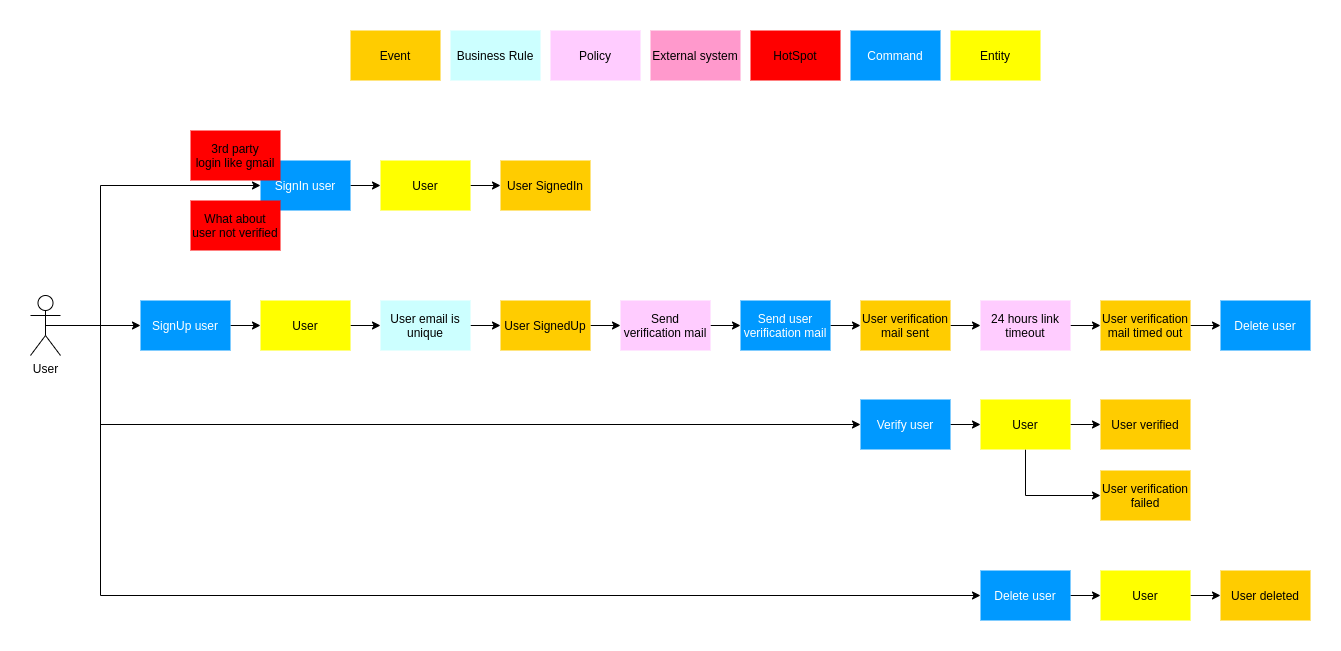

The diagram above was exported from draw.io. Its source (the exported page's mxGraphModel, read from the mxfile embedded in the PNG):
<mxGraphModel dx="1422" dy="816" grid="1" gridSize="10" guides="1" tooltips="1" connect="1" arrows="1" fold="1" page="1" pageScale="1" pageWidth="1169" pageHeight="827" math="0" shadow="0">
  <root>
    <mxCell id="0" />
    <mxCell id="1" parent="0" />
    <mxCell id="Yx7O7Yuk3evTRra0ATZZ-1" value="Event" style="rounded=0;whiteSpace=wrap;html=1;fillColor=#ffcc00;strokeColor=none;" vertex="1" parent="1">
      <mxGeometry x="340" y="70" width="90" height="50" as="geometry" />
    </mxCell>
    <mxCell id="Yx7O7Yuk3evTRra0ATZZ-2" value="Business Rule" style="rounded=0;whiteSpace=wrap;html=1;fillColor=#ccffff;strokeColor=none;" vertex="1" parent="1">
      <mxGeometry x="440" y="70" width="90" height="50" as="geometry" />
    </mxCell>
    <mxCell id="Yx7O7Yuk3evTRra0ATZZ-3" value="Policy" style="rounded=0;whiteSpace=wrap;html=1;fillColor=#ffccff;strokeColor=none;" vertex="1" parent="1">
      <mxGeometry x="540" y="70" width="90" height="50" as="geometry" />
    </mxCell>
    <mxCell id="Yx7O7Yuk3evTRra0ATZZ-4" value="External system" style="rounded=0;whiteSpace=wrap;html=1;fillColor=#ff99cc;strokeColor=none;" vertex="1" parent="1">
      <mxGeometry x="640" y="70" width="90" height="50" as="geometry" />
    </mxCell>
    <mxCell id="Yx7O7Yuk3evTRra0ATZZ-5" value="HotSpot" style="rounded=0;whiteSpace=wrap;html=1;fillColor=#ff0000;strokeColor=none;" vertex="1" parent="1">
      <mxGeometry x="740" y="70" width="90" height="50" as="geometry" />
    </mxCell>
    <mxCell id="Yx7O7Yuk3evTRra0ATZZ-6" value="Command" style="rounded=0;whiteSpace=wrap;html=1;fillColor=#0099ff;strokeColor=none;fontColor=#FFFFFF;" vertex="1" parent="1">
      <mxGeometry x="840" y="70" width="90" height="50" as="geometry" />
    </mxCell>
    <mxCell id="Yx7O7Yuk3evTRra0ATZZ-7" value="User SignedIn" style="rounded=0;whiteSpace=wrap;html=1;fillColor=#ffcc00;strokeColor=none;" vertex="1" parent="1">
      <mxGeometry x="490" y="200" width="90" height="50" as="geometry" />
    </mxCell>
    <mxCell id="Yx7O7Yuk3evTRra0ATZZ-34" style="edgeStyle=orthogonalEdgeStyle;rounded=0;orthogonalLoop=1;jettySize=auto;html=1;exitX=1;exitY=0.5;exitDx=0;exitDy=0;entryX=0;entryY=0.5;entryDx=0;entryDy=0;fontColor=#FFFFFF;" edge="1" parent="1" source="Yx7O7Yuk3evTRra0ATZZ-8" target="Yx7O7Yuk3evTRra0ATZZ-32">
      <mxGeometry relative="1" as="geometry" />
    </mxCell>
    <mxCell id="Yx7O7Yuk3evTRra0ATZZ-8" value="User SignedUp" style="rounded=0;whiteSpace=wrap;html=1;fillColor=#ffcc00;strokeColor=none;" vertex="1" parent="1">
      <mxGeometry x="490" y="340" width="90" height="50" as="geometry" />
    </mxCell>
    <mxCell id="Yx7O7Yuk3evTRra0ATZZ-39" style="edgeStyle=orthogonalEdgeStyle;rounded=0;orthogonalLoop=1;jettySize=auto;html=1;exitX=1;exitY=0.5;exitDx=0;exitDy=0;entryX=0;entryY=0.5;entryDx=0;entryDy=0;fontColor=#FFFFFF;" edge="1" parent="1" source="Yx7O7Yuk3evTRra0ATZZ-9" target="Yx7O7Yuk3evTRra0ATZZ-38">
      <mxGeometry relative="1" as="geometry" />
    </mxCell>
    <mxCell id="Yx7O7Yuk3evTRra0ATZZ-9" value="User verification&lt;br&gt;mail sent" style="rounded=0;whiteSpace=wrap;html=1;fillColor=#ffcc00;strokeColor=none;" vertex="1" parent="1">
      <mxGeometry x="850" y="340" width="90" height="50" as="geometry" />
    </mxCell>
    <mxCell id="Yx7O7Yuk3evTRra0ATZZ-58" style="edgeStyle=orthogonalEdgeStyle;rounded=0;orthogonalLoop=1;jettySize=auto;html=1;exitX=1;exitY=0.5;exitDx=0;exitDy=0;fontColor=#000000;" edge="1" parent="1" source="Yx7O7Yuk3evTRra0ATZZ-10" target="Yx7O7Yuk3evTRra0ATZZ-57">
      <mxGeometry relative="1" as="geometry" />
    </mxCell>
    <mxCell id="Yx7O7Yuk3evTRra0ATZZ-10" value="User verification&lt;br&gt;mail timed out" style="rounded=0;whiteSpace=wrap;html=1;fillColor=#ffcc00;strokeColor=none;" vertex="1" parent="1">
      <mxGeometry x="1090" y="340" width="90" height="50" as="geometry" />
    </mxCell>
    <mxCell id="Yx7O7Yuk3evTRra0ATZZ-11" value="User verified" style="rounded=0;whiteSpace=wrap;html=1;fillColor=#ffcc00;strokeColor=none;" vertex="1" parent="1">
      <mxGeometry x="1090" y="439" width="90" height="50" as="geometry" />
    </mxCell>
    <mxCell id="Yx7O7Yuk3evTRra0ATZZ-12" value="User verification&lt;br&gt;failed" style="rounded=0;whiteSpace=wrap;html=1;fillColor=#ffcc00;strokeColor=none;" vertex="1" parent="1">
      <mxGeometry x="1090" y="510" width="90" height="50" as="geometry" />
    </mxCell>
    <mxCell id="Yx7O7Yuk3evTRra0ATZZ-13" value="User deleted" style="rounded=0;whiteSpace=wrap;html=1;fillColor=#ffcc00;strokeColor=none;" vertex="1" parent="1">
      <mxGeometry x="1210" y="610" width="90" height="50" as="geometry" />
    </mxCell>
    <mxCell id="Yx7O7Yuk3evTRra0ATZZ-14" value="Entity" style="rounded=0;whiteSpace=wrap;html=1;fillColor=#ffff00;strokeColor=none;" vertex="1" parent="1">
      <mxGeometry x="940" y="70" width="90" height="50" as="geometry" />
    </mxCell>
    <mxCell id="Yx7O7Yuk3evTRra0ATZZ-18" style="edgeStyle=orthogonalEdgeStyle;rounded=0;orthogonalLoop=1;jettySize=auto;html=1;exitX=1;exitY=0.5;exitDx=0;exitDy=0;entryX=0;entryY=0.5;entryDx=0;entryDy=0;fontColor=#FFFFFF;" edge="1" parent="1" source="Yx7O7Yuk3evTRra0ATZZ-15" target="Yx7O7Yuk3evTRra0ATZZ-16">
      <mxGeometry relative="1" as="geometry" />
    </mxCell>
    <mxCell id="Yx7O7Yuk3evTRra0ATZZ-15" value="SignIn user" style="rounded=0;whiteSpace=wrap;html=1;fillColor=#0099ff;strokeColor=none;fontColor=#FFFFFF;" vertex="1" parent="1">
      <mxGeometry x="250" y="200" width="90" height="50" as="geometry" />
    </mxCell>
    <mxCell id="Yx7O7Yuk3evTRra0ATZZ-19" style="edgeStyle=orthogonalEdgeStyle;rounded=0;orthogonalLoop=1;jettySize=auto;html=1;exitX=1;exitY=0.5;exitDx=0;exitDy=0;entryX=0;entryY=0.5;entryDx=0;entryDy=0;fontColor=#FFFFFF;" edge="1" parent="1" source="Yx7O7Yuk3evTRra0ATZZ-16" target="Yx7O7Yuk3evTRra0ATZZ-7">
      <mxGeometry relative="1" as="geometry" />
    </mxCell>
    <mxCell id="Yx7O7Yuk3evTRra0ATZZ-16" value="User" style="rounded=0;whiteSpace=wrap;html=1;fillColor=#ffff00;strokeColor=none;" vertex="1" parent="1">
      <mxGeometry x="370" y="200" width="90" height="50" as="geometry" />
    </mxCell>
    <mxCell id="Yx7O7Yuk3evTRra0ATZZ-20" value="3rd party&lt;br&gt;login like gmail" style="rounded=0;whiteSpace=wrap;html=1;fillColor=#ff0000;strokeColor=none;" vertex="1" parent="1">
      <mxGeometry x="180" y="170" width="90" height="50" as="geometry" />
    </mxCell>
    <mxCell id="Yx7O7Yuk3evTRra0ATZZ-21" value="What about&lt;br&gt;user not verified" style="rounded=0;whiteSpace=wrap;html=1;fillColor=#ff0000;strokeColor=none;" vertex="1" parent="1">
      <mxGeometry x="180" y="240" width="90" height="50" as="geometry" />
    </mxCell>
    <mxCell id="Yx7O7Yuk3evTRra0ATZZ-24" style="edgeStyle=orthogonalEdgeStyle;rounded=0;orthogonalLoop=1;jettySize=auto;html=1;exitX=1;exitY=0.5;exitDx=0;exitDy=0;entryX=0;entryY=0.5;entryDx=0;entryDy=0;fontColor=#FFFFFF;" edge="1" parent="1" source="Yx7O7Yuk3evTRra0ATZZ-22" target="Yx7O7Yuk3evTRra0ATZZ-8">
      <mxGeometry relative="1" as="geometry" />
    </mxCell>
    <mxCell id="Yx7O7Yuk3evTRra0ATZZ-22" value="User email is unique" style="rounded=0;whiteSpace=wrap;html=1;fillColor=#ccffff;strokeColor=none;" vertex="1" parent="1">
      <mxGeometry x="370" y="340" width="90" height="50" as="geometry" />
    </mxCell>
    <mxCell id="Yx7O7Yuk3evTRra0ATZZ-31" style="edgeStyle=orthogonalEdgeStyle;rounded=0;orthogonalLoop=1;jettySize=auto;html=1;exitX=1;exitY=0.5;exitDx=0;exitDy=0;entryX=0;entryY=0.5;entryDx=0;entryDy=0;fontColor=#FFFFFF;" edge="1" parent="1" source="Yx7O7Yuk3evTRra0ATZZ-25" target="Yx7O7Yuk3evTRra0ATZZ-29">
      <mxGeometry relative="1" as="geometry" />
    </mxCell>
    <mxCell id="Yx7O7Yuk3evTRra0ATZZ-25" value="SignUp user" style="rounded=0;whiteSpace=wrap;html=1;fillColor=#0099ff;strokeColor=none;fontColor=#FFFFFF;" vertex="1" parent="1">
      <mxGeometry x="130" y="340" width="90" height="50" as="geometry" />
    </mxCell>
    <mxCell id="Yx7O7Yuk3evTRra0ATZZ-30" style="edgeStyle=orthogonalEdgeStyle;rounded=0;orthogonalLoop=1;jettySize=auto;html=1;exitX=1;exitY=0.5;exitDx=0;exitDy=0;entryX=0;entryY=0.5;entryDx=0;entryDy=0;fontColor=#FFFFFF;" edge="1" parent="1" source="Yx7O7Yuk3evTRra0ATZZ-29" target="Yx7O7Yuk3evTRra0ATZZ-22">
      <mxGeometry relative="1" as="geometry" />
    </mxCell>
    <mxCell id="Yx7O7Yuk3evTRra0ATZZ-29" value="User" style="rounded=0;whiteSpace=wrap;html=1;fillColor=#ffff00;strokeColor=none;" vertex="1" parent="1">
      <mxGeometry x="250" y="340" width="90" height="50" as="geometry" />
    </mxCell>
    <mxCell id="Yx7O7Yuk3evTRra0ATZZ-36" style="edgeStyle=orthogonalEdgeStyle;rounded=0;orthogonalLoop=1;jettySize=auto;html=1;exitX=1;exitY=0.5;exitDx=0;exitDy=0;entryX=0;entryY=0.5;entryDx=0;entryDy=0;fontColor=#FFFFFF;" edge="1" parent="1" source="Yx7O7Yuk3evTRra0ATZZ-32" target="Yx7O7Yuk3evTRra0ATZZ-35">
      <mxGeometry relative="1" as="geometry" />
    </mxCell>
    <mxCell id="Yx7O7Yuk3evTRra0ATZZ-32" value="Send verification mail" style="rounded=0;whiteSpace=wrap;html=1;fillColor=#ffccff;strokeColor=none;" vertex="1" parent="1">
      <mxGeometry x="610" y="340" width="90" height="50" as="geometry" />
    </mxCell>
    <mxCell id="Yx7O7Yuk3evTRra0ATZZ-37" style="edgeStyle=orthogonalEdgeStyle;rounded=0;orthogonalLoop=1;jettySize=auto;html=1;exitX=1;exitY=0.5;exitDx=0;exitDy=0;fontColor=#FFFFFF;" edge="1" parent="1" source="Yx7O7Yuk3evTRra0ATZZ-35" target="Yx7O7Yuk3evTRra0ATZZ-9">
      <mxGeometry relative="1" as="geometry" />
    </mxCell>
    <mxCell id="Yx7O7Yuk3evTRra0ATZZ-35" value="Send user verification mail" style="rounded=0;whiteSpace=wrap;html=1;fillColor=#0099ff;strokeColor=none;fontColor=#FFFFFF;" vertex="1" parent="1">
      <mxGeometry x="730" y="340" width="90" height="50" as="geometry" />
    </mxCell>
    <mxCell id="Yx7O7Yuk3evTRra0ATZZ-40" style="edgeStyle=orthogonalEdgeStyle;rounded=0;orthogonalLoop=1;jettySize=auto;html=1;exitX=1;exitY=0.5;exitDx=0;exitDy=0;entryX=0;entryY=0.5;entryDx=0;entryDy=0;fontColor=#FFFFFF;" edge="1" parent="1" source="Yx7O7Yuk3evTRra0ATZZ-38" target="Yx7O7Yuk3evTRra0ATZZ-10">
      <mxGeometry relative="1" as="geometry" />
    </mxCell>
    <mxCell id="Yx7O7Yuk3evTRra0ATZZ-38" value="24 hours link timeout" style="rounded=0;whiteSpace=wrap;html=1;fillColor=#ffccff;strokeColor=none;" vertex="1" parent="1">
      <mxGeometry x="970" y="340" width="90" height="50" as="geometry" />
    </mxCell>
    <mxCell id="Yx7O7Yuk3evTRra0ATZZ-45" style="edgeStyle=orthogonalEdgeStyle;rounded=0;orthogonalLoop=1;jettySize=auto;html=1;exitX=1;exitY=0.5;exitDx=0;exitDy=0;entryX=0;entryY=0.5;entryDx=0;entryDy=0;fontColor=#FFFFFF;" edge="1" parent="1" source="Yx7O7Yuk3evTRra0ATZZ-41" target="Yx7O7Yuk3evTRra0ATZZ-43">
      <mxGeometry relative="1" as="geometry" />
    </mxCell>
    <mxCell id="Yx7O7Yuk3evTRra0ATZZ-41" value="Verify user" style="rounded=0;whiteSpace=wrap;html=1;fillColor=#0099ff;strokeColor=none;fontColor=#FFFFFF;" vertex="1" parent="1">
      <mxGeometry x="850" y="439" width="90" height="50" as="geometry" />
    </mxCell>
    <mxCell id="Yx7O7Yuk3evTRra0ATZZ-44" style="edgeStyle=orthogonalEdgeStyle;rounded=0;orthogonalLoop=1;jettySize=auto;html=1;exitX=1;exitY=0.5;exitDx=0;exitDy=0;entryX=0;entryY=0.5;entryDx=0;entryDy=0;fontColor=#FFFFFF;" edge="1" parent="1" source="Yx7O7Yuk3evTRra0ATZZ-43" target="Yx7O7Yuk3evTRra0ATZZ-11">
      <mxGeometry relative="1" as="geometry" />
    </mxCell>
    <mxCell id="Yx7O7Yuk3evTRra0ATZZ-46" style="edgeStyle=orthogonalEdgeStyle;rounded=0;orthogonalLoop=1;jettySize=auto;html=1;exitX=0.5;exitY=1;exitDx=0;exitDy=0;entryX=0;entryY=0.5;entryDx=0;entryDy=0;fontColor=#FFFFFF;" edge="1" parent="1" source="Yx7O7Yuk3evTRra0ATZZ-43" target="Yx7O7Yuk3evTRra0ATZZ-12">
      <mxGeometry relative="1" as="geometry" />
    </mxCell>
    <mxCell id="Yx7O7Yuk3evTRra0ATZZ-43" value="User" style="rounded=0;whiteSpace=wrap;html=1;fillColor=#ffff00;strokeColor=none;" vertex="1" parent="1">
      <mxGeometry x="970" y="439" width="90" height="50" as="geometry" />
    </mxCell>
    <mxCell id="Yx7O7Yuk3evTRra0ATZZ-49" style="edgeStyle=orthogonalEdgeStyle;rounded=0;orthogonalLoop=1;jettySize=auto;html=1;exitX=1;exitY=0.5;exitDx=0;exitDy=0;entryX=0;entryY=0.5;entryDx=0;entryDy=0;fontColor=#FFFFFF;" edge="1" parent="1" source="Yx7O7Yuk3evTRra0ATZZ-47" target="Yx7O7Yuk3evTRra0ATZZ-48">
      <mxGeometry relative="1" as="geometry" />
    </mxCell>
    <mxCell id="Yx7O7Yuk3evTRra0ATZZ-47" value="Delete user" style="rounded=0;whiteSpace=wrap;html=1;fillColor=#0099ff;strokeColor=none;fontColor=#FFFFFF;" vertex="1" parent="1">
      <mxGeometry x="970" y="610" width="90" height="50" as="geometry" />
    </mxCell>
    <mxCell id="Yx7O7Yuk3evTRra0ATZZ-50" style="edgeStyle=orthogonalEdgeStyle;rounded=0;orthogonalLoop=1;jettySize=auto;html=1;exitX=1;exitY=0.5;exitDx=0;exitDy=0;entryX=0;entryY=0.5;entryDx=0;entryDy=0;fontColor=#FFFFFF;" edge="1" parent="1" source="Yx7O7Yuk3evTRra0ATZZ-48" target="Yx7O7Yuk3evTRra0ATZZ-13">
      <mxGeometry relative="1" as="geometry" />
    </mxCell>
    <mxCell id="Yx7O7Yuk3evTRra0ATZZ-48" value="User" style="rounded=0;whiteSpace=wrap;html=1;fillColor=#ffff00;strokeColor=none;" vertex="1" parent="1">
      <mxGeometry x="1090" y="610" width="90" height="50" as="geometry" />
    </mxCell>
    <mxCell id="Yx7O7Yuk3evTRra0ATZZ-52" style="edgeStyle=orthogonalEdgeStyle;rounded=0;orthogonalLoop=1;jettySize=auto;html=1;exitX=0.5;exitY=0.5;exitDx=0;exitDy=0;exitPerimeter=0;entryX=0;entryY=0.5;entryDx=0;entryDy=0;fontColor=#FFFFFF;" edge="1" parent="1" source="Yx7O7Yuk3evTRra0ATZZ-51" target="Yx7O7Yuk3evTRra0ATZZ-25">
      <mxGeometry relative="1" as="geometry" />
    </mxCell>
    <mxCell id="Yx7O7Yuk3evTRra0ATZZ-53" style="edgeStyle=orthogonalEdgeStyle;rounded=0;orthogonalLoop=1;jettySize=auto;html=1;exitX=0.5;exitY=0.5;exitDx=0;exitDy=0;exitPerimeter=0;entryX=0;entryY=0.5;entryDx=0;entryDy=0;fontColor=#000000;" edge="1" parent="1" source="Yx7O7Yuk3evTRra0ATZZ-51" target="Yx7O7Yuk3evTRra0ATZZ-41">
      <mxGeometry relative="1" as="geometry">
        <Array as="points">
          <mxPoint x="90" y="365" />
          <mxPoint x="90" y="464" />
        </Array>
      </mxGeometry>
    </mxCell>
    <mxCell id="Yx7O7Yuk3evTRra0ATZZ-54" style="edgeStyle=orthogonalEdgeStyle;rounded=0;orthogonalLoop=1;jettySize=auto;html=1;exitX=0.5;exitY=0.5;exitDx=0;exitDy=0;exitPerimeter=0;entryX=0;entryY=0.5;entryDx=0;entryDy=0;fontColor=#000000;" edge="1" parent="1" source="Yx7O7Yuk3evTRra0ATZZ-51" target="Yx7O7Yuk3evTRra0ATZZ-15">
      <mxGeometry relative="1" as="geometry">
        <Array as="points">
          <mxPoint x="90" y="365" />
          <mxPoint x="90" y="225" />
        </Array>
      </mxGeometry>
    </mxCell>
    <mxCell id="Yx7O7Yuk3evTRra0ATZZ-55" style="edgeStyle=orthogonalEdgeStyle;rounded=0;orthogonalLoop=1;jettySize=auto;html=1;exitX=0.5;exitY=0.5;exitDx=0;exitDy=0;exitPerimeter=0;entryX=0;entryY=0.5;entryDx=0;entryDy=0;fontColor=#000000;" edge="1" parent="1" source="Yx7O7Yuk3evTRra0ATZZ-51" target="Yx7O7Yuk3evTRra0ATZZ-47">
      <mxGeometry relative="1" as="geometry">
        <Array as="points">
          <mxPoint x="90" y="365" />
          <mxPoint x="90" y="635" />
        </Array>
      </mxGeometry>
    </mxCell>
    <mxCell id="Yx7O7Yuk3evTRra0ATZZ-51" value="User" style="shape=umlActor;verticalLabelPosition=bottom;labelBackgroundColor=#ffffff;verticalAlign=top;html=1;outlineConnect=0;fontColor=#000000;" vertex="1" parent="1">
      <mxGeometry x="20" y="335" width="30" height="60" as="geometry" />
    </mxCell>
    <mxCell id="Yx7O7Yuk3evTRra0ATZZ-57" value="Delete user" style="rounded=0;whiteSpace=wrap;html=1;fillColor=#0099ff;strokeColor=none;fontColor=#FFFFFF;" vertex="1" parent="1">
      <mxGeometry x="1210" y="340" width="90" height="50" as="geometry" />
    </mxCell>
  </root>
</mxGraphModel>